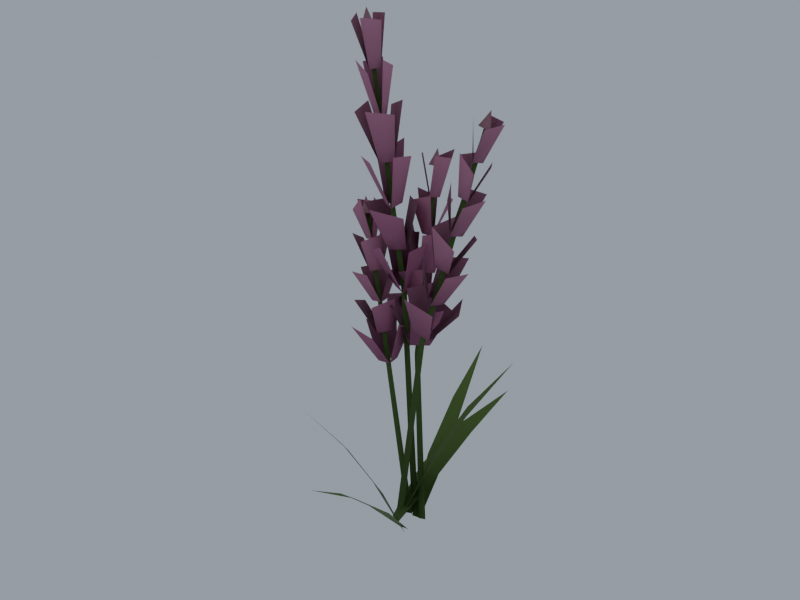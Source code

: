 # Source: flower_pink_A.blend  (saved by Blender 5.2.45; exported with 4.5.12 LTS)
import bpy
from mathutils import Matrix  # noqa: F401  (used for matrix-valued properties, if any)

bpy.ops.wm.read_factory_settings(use_empty=True)
scene = bpy.context.scene
scene.name = 'Scene'

# ---- materials (node trees are filled in below, after node groups)
mat_m_foliage = bpy.data.materials.new('M_foliage')

# ---- material node trees
mat_m_foliage.use_nodes = True; mat_m_foliage.node_tree.nodes.clear()
_N = mat_m_foliage.node_tree.nodes; _L = mat_m_foliage.node_tree.links
n0 = _N.new('ShaderNodeBsdfPrincipled'); n0.name = 'Principled BSDF'; n0.location = (-200, 100)
n0.inputs[2].default_value = 0.9
n0.inputs[10].default_value = 0.005
n1 = _N.new('ShaderNodeOutputMaterial'); n1.name = 'Material Output'; n1.location = (200, 100)
n2 = _N.new('ShaderNodeVertexColor'); n2.name = 'Color Attribute'; n2.location = (0, 0)
n2.layer_name = 'Col'
_L.new(n0.outputs[0], n1.inputs[0])
_L.new(n2.outputs[0], n0.inputs[0])
n1.is_active_output = True

# ---- world
world_pv_world = bpy.data.worlds.new('PV_world'); scene.world = world_pv_world
world_pv_world.use_nodes = True; world_pv_world.node_tree.nodes.clear()
_N = world_pv_world.node_tree.nodes; _L = world_pv_world.node_tree.links
n0 = _N.new('ShaderNodeBackground'); n0.name = 'Background'; n0.location = (-200, 100)
n0.inputs[0].default_value = (0.55, 0.62, 0.72, 1.0)
n0.inputs[1].default_value = 0.6
n1 = _N.new('ShaderNodeOutputWorld'); n1.name = 'World Output'; n1.location = (200, 100)
_L.new(n0.outputs[0], n1.inputs[0])
n1.is_active_output = True

# ---- meshes
me_flower_pink_a = bpy.data.meshes.new('flower_pink_A')
me_flower_pink_a.from_pydata([(-0.005435, 0.02106, 0.0), (-0.006286, 0.01419, 0.0), (7.484e-05, 0.0169, 0.0), (-0.02473, 0.02544, 0.245), (-0.02535, 0.02019, 0.2448), (-0.02052, 0.02226, 0.2453), (-0.04911, 0.006969, 0.4901), (-0.04953, 0.003368, 0.4898), (-0.04621, 0.004787, 0.4902), (-0.01867, 0.03192, 0.2474), (-0.03428, 0.02224, 0.2451), (-0.01801, 0.01347, 0.2461), (-0.02771, 0.04942, 0.2935), (-0.05569, 0.03204, 0.2918), (-0.05133, 0.006698, 0.2821), (-0.02665, -0.008385, 0.2978), (-0.003099, 0.003688, 0.2953), (-0.003971, 0.03618, 0.2947), (-0.03206, 0.02839, 0.2881), (-0.03337, 0.01154, 0.2867), (-0.01816, 0.01873, 0.2888), (-0.05258, 0.03277, 0.3265), (-0.05541, 0.003924, 0.3305), (-0.03626, -0.01164, 0.3327), (-0.007827, 0.002007, 0.3273), (-0.01068, 0.02528, 0.3335), (-0.03157, 0.03985, 0.3321), (-0.04109, 0.01657, 0.3286), (-0.02751, 0.008732, 0.3294), (-0.02761, 0.02439, 0.3305), (-0.05763, 0.002521, 0.3743), (-0.03555, -0.01029, 0.376), (-0.01875, 0.0008988, 0.3816), (-0.01824, 0.02534, 0.3768), (-0.0365, 0.03759, 0.3866), (-0.05847, 0.02503, 0.3685), (-0.03888, 0.006104, 0.3704), (-0.02851, 0.015, 0.3721), (-0.04145, 0.01961, 0.3711), (-0.03845, -0.01276, 0.4219), (-0.01914, 0.003735, 0.4193), (-0.02553, 0.02218, 0.4271), (-0.0457, 0.03027, 0.4171), (-0.0621, 0.01856, 0.4203), (-0.05725, -0.005272, 0.4163), (-0.03593, 0.006029, 0.413), (-0.03886, 0.01678, 0.4134), (-0.04667, 0.008933, 0.4121), (-0.03035, 0.001931, 0.4649), (-0.03399, 0.01954, 0.4561), (-0.04871, 0.0233, 0.4605), (-0.06111, 0.01078, 0.4567), (-0.05698, -0.003342, 0.4619), (-0.03984, -0.007014, 0.4535), (-0.03923, 0.009821, 0.4552), (-0.04939, 0.01124, 0.4543), (-0.04547, 0.001719, 0.454), (-0.03948, 0.01571, 0.5006), (-0.0555, 0.01803, 0.4982), (-0.06376, 0.007127, 0.4986), (-0.0573, -0.007546, 0.495), (-0.04391, -0.01115, 0.5), (-0.03265, 0.003202, 0.4976), (-0.04828, 0.01202, 0.4905), (-0.05431, 0.001594, 0.4891), (-0.04225, 0.001507, 0.4904), (-0.04989, 0.003901, 0.5059), (-0.01545, 0.008027, 0.0), (-0.01629, 0.001151, 0.0), (-0.009968, 0.003855, 0.0), (0.01281, 0.005534, 0.2101), (0.01222, 0.0002962, 0.2104), (0.01699, 0.002358, 0.2095), (0.06148, 0.0251, 0.42), (0.06111, 0.02151, 0.4204), (0.06435, 0.02292, 0.4196), (0.02517, -0.001527, 0.2171), (0.0156, 0.01414, 0.2178), (0.007278, -0.001866, 0.2213), (0.05257, 0.006172, 0.249), (0.03633, 0.03305, 0.2507), (0.01089, 0.03444, 0.2606), (-0.006137, 0.004607, 0.2584), (0.009595, -0.01811, 0.2614), (0.04138, -0.01749, 0.2543), (0.03038, 0.01307, 0.251), (0.01534, 0.009688, 0.2548), (0.02601, -0.00199, 0.2534), (0.04172, 0.03359, 0.2926), (0.01456, 0.02702, 0.2888), (0.01093, 0.007341, 0.3033), (0.0259, -0.01326, 0.289), (0.04677, -0.006665, 0.2891), (0.05391, 0.01666, 0.2871), (0.03064, 0.01867, 0.2868), (0.02526, 0.005187, 0.2893), (0.03949, 0.006924, 0.2859), (0.02833, 0.03353, 0.33), (0.01661, 0.00931, 0.3235), (0.0315, -0.007212, 0.3336), (0.05421, -0.005237, 0.3159), (0.06267, 0.01565, 0.3225), (0.04619, 0.03417, 0.3156), (0.03319, 0.01685, 0.3228), (0.0403, 0.006289, 0.3222), (0.04557, 0.01766, 0.3199), (0.03205, 0.01747, 0.3675), (0.04079, 0.0006151, 0.3578), (0.05718, 0.0006644, 0.3546), (0.06746, 0.01981, 0.3585), (0.0577, 0.0344, 0.3572), (0.03616, 0.03267, 0.3584), (0.04226, 0.01367, 0.3575), (0.05311, 0.01381, 0.355), (0.04736, 0.02334, 0.3554), (0.04833, 0.006547, 0.3998), (0.06394, 0.005734, 0.3849), (0.07144, 0.0198, 0.3883), (0.0621, 0.03459, 0.3874), (0.0484, 0.03471, 0.393), (0.03965, 0.01917, 0.3932), (0.05553, 0.01444, 0.3908), (0.06039, 0.02314, 0.3888), (0.05049, 0.02326, 0.3911), (0.07022, 0.009526, 0.4233), (0.07978, 0.02475, 0.426), (0.07122, 0.03551, 0.4239), (0.05618, 0.03565, 0.427), (0.04785, 0.02443, 0.4262), (0.05797, 0.01051, 0.4332), (0.06231, 0.03015, 0.4193), (0.0564, 0.01983, 0.4217), (0.06822, 0.01956, 0.419), (0.06588, 0.02469, 0.4355), (0.006535, 0.0175, 0.0), (0.005684, 0.01063, 0.0), (0.01204, 0.01336, 0.0), (-0.01021, 0.02777, 0.1796), (-0.01088, 0.02256, 0.1802), (-0.006016, 0.02462, 0.1802), (-0.01557, 0.05835, 0.3596), (-0.01603, 0.0548, 0.3602), (-0.01268, 0.05619, 0.3601), (0.00116, 0.03051, 0.1901), (-0.01783, 0.03393, 0.1889), (-0.01143, 0.01599, 0.1923), (0.009865, 0.05372, 0.2208), (-0.02192, 0.06106, 0.2284), (-0.04119, 0.04085, 0.2276), (-0.02976, 0.008614, 0.2311), (-0.002515, 0.006256, 0.2309), (0.01743, 0.03038, 0.2328), (-0.009744, 0.0427, 0.224), (-0.01941, 0.0287, 0.2262), (-0.002317, 0.02752, 0.2269), (-0.02242, 0.06499, 0.2604), (-0.03942, 0.04036, 0.2643), (-0.02759, 0.01828, 0.2635), (0.0007654, 0.01797, 0.2743), (0.01507, 0.03606, 0.2633), (0.002147, 0.0632, 0.265), (-0.01847, 0.04421, 0.2599), (-0.01267, 0.03073, 0.2624), (-0.003692, 0.04249, 0.2607), (-0.037, 0.05041, 0.3007), (-0.02656, 0.02602, 0.3037), (-0.005311, 0.02555, 0.304), (0.009119, 0.045, 0.3036), (0.0006718, 0.06335, 0.3045), (-0.02207, 0.06412, 0.2923), (-0.01912, 0.0421, 0.2966), (-0.006752, 0.04148, 0.2971), (-0.01233, 0.05235, 0.2951), (-0.0259, 0.03451, 0.3308), (-0.003808, 0.03479, 0.3398), (0.006276, 0.05018, 0.337), (-0.00349, 0.06839, 0.326), (-0.0213, 0.06775, 0.325), (-0.03275, 0.05232, 0.3359), (-0.01358, 0.04536, 0.3326), (-0.008612, 0.05479, 0.3311), (-0.01937, 0.05428, 0.3309), (-0.007447, 0.04507, 0.3737), (0.0004491, 0.0596, 0.3694), (-0.006768, 0.07329, 0.3729), (-0.02461, 0.07069, 0.3626), (-0.03136, 0.05802, 0.3682), (-0.0219, 0.0438, 0.3739), (-0.01476, 0.06334, 0.3588), (-0.02082, 0.05297, 0.3604), (-0.008699, 0.05303, 0.3608), (-0.01526, 0.0592, 0.3758), (-0.009357, 0.01657, 0.0), (-0.0102, 0.009696, 0.0), (-0.003885, 0.01238, 0.0), (-0.03114, 0.01261, 0.1547), (-0.03183, 0.007375, 0.1547), (-0.02704, 0.009412, 0.1556), (-0.0698, 0.02614, 0.3096), (-0.07032, 0.02255, 0.3098), (-0.06703, 0.02395, 0.3105), (-0.04368, 0.007778, 0.1674), (-0.02601, 0.004006, 0.1722), (-0.03132, 0.02168, 0.1692), (-0.06479, -0.007281, 0.2039), (-0.03097, -0.0148, 0.205), (-0.01887, 0.008103, 0.215), (-0.02461, 0.03433, 0.201), (-0.04775, 0.04, 0.1962), (-0.06888, 0.01868, 0.1998), (-0.04239, 0.004885, 0.1992), (-0.03278, 0.01731, 0.2005), (-0.04787, 0.0194, 0.1965), (-0.04138, -0.004318, 0.2301), (-0.02801, 0.01514, 0.2373), (-0.0322, 0.03656, 0.2333), (-0.05853, 0.04001, 0.2226), (-0.07146, 0.02096, 0.219), (-0.06384, -0.003434, 0.2311), (-0.0424, 0.01078, 0.2299), (-0.04632, 0.02488, 0.2276), (-0.05633, 0.01406, 0.2261), (-0.03498, 0.01321, 0.2635), (-0.04151, 0.0366, 0.2598), (-0.06131, 0.04314, 0.2547), (-0.07917, 0.02351, 0.251), (-0.07233, 0.003531, 0.2558), (-0.04856, -0.002113, 0.2609), (-0.04908, 0.02076, 0.2585), (-0.06012, 0.0244, 0.2554), (-0.05788, 0.01269, 0.2571), (-0.05006, 0.03367, 0.2917), (-0.06804, 0.03959, 0.2864), (-0.07844, 0.02802, 0.2804), (-0.07706, 0.01031, 0.2916), (-0.0606, 0.003428, 0.2891), (-0.04678, 0.01774, 0.2966), (-0.06176, 0.02744, 0.2859), (-0.06824, 0.0203, 0.285), (-0.05911, 0.01825, 0.2875), (-0.0742, 0.03855, 0.3158), (-0.08551, 0.0276, 0.3183), (-0.08017, 0.01475, 0.313), (-0.06832, 0.01246, 0.3275), (-0.05984, 0.02193, 0.3284), (-0.0615, 0.03541, 0.3162), (-0.06905, 0.03118, 0.3094), (-0.07493, 0.02059, 0.3089), (-0.06317, 0.02087, 0.3118), (-0.07294, 0.02565, 0.3255), (-0.01523, 0.01105, 0.0), (-0.009805, 0.001513, 0.0), (0.005657, 0.03065, 0.06655), (0.01836, 0.009831, 0.06619), (0.03742, 0.0445, 0.13), (0.04671, 0.03018, 0.1293), (0.07856, 0.05811, 0.1883), (-0.0174, -0.003407, 0.0), (-0.006409, -0.007236, 0.0), (-0.01163, 0.03474, 0.0445), (0.01307, 0.02711, 0.04355), (0.006783, 0.07571, 0.08226), (0.02414, 0.07077, 0.08073), (0.03231, 0.1216, 0.1096), (-0.00258, 0.01003, 0.0), (0.006575, 0.01145, 0.0), (-0.01447, 0.04986, 0.0491), (0.00599, 0.05197, 0.05006), (-0.01839, 0.09559, 0.09385), (-0.004089, 0.09649, 0.09535), (-0.01909, 0.1466, 0.1333), (0.009833, -0.01609, 0.0), (0.001129, -0.01214, 0.0), (0.004193, -0.04262, 0.06066), (-0.01546, -0.03456, 0.06027), (-0.0123, -0.07121, 0.1182), (-0.02622, -0.06601, 0.1175), (-0.03581, -0.1051, 0.1705), (0.008753, -0.009778, 0.0), (-0.001156, -0.01139, 0.0), (0.02235, -0.05514, 0.05398), (0.0003383, -0.05875, 0.05395), (0.02736, -0.1067, 0.1034), (0.01195, -0.1093, 0.1034), (0.02882, -0.1643, 0.1466)], [], [(0, 1, 4, 3), (1, 2, 5, 4), (2, 0, 3, 5), (3, 4, 7, 6), (4, 5, 8, 7), (5, 3, 6, 8), (9, 10, 13, 12), (10, 11, 15, 14), (11, 9, 17, 16), (18, 19, 22, 21), (19, 20, 24, 23), (20, 18, 26, 25), (27, 28, 31, 30), (28, 29, 33, 32), (29, 27, 35, 34), (36, 37, 40, 39), (37, 38, 42, 41), (38, 36, 44, 43), (45, 46, 49, 48), (46, 47, 51, 50), (47, 45, 53, 52), (54, 55, 58, 57), (55, 56, 60, 59), (56, 54, 62, 61), (63, 64, 66), (64, 65, 66), (65, 63, 66), (67, 68, 71, 70), (68, 69, 72, 71), (69, 67, 70, 72), (70, 71, 74, 73), (71, 72, 75, 74), (72, 70, 73, 75), (76, 77, 80, 79), (77, 78, 82, 81), (78, 76, 84, 83), (85, 86, 89, 88), (86, 87, 91, 90), (87, 85, 93, 92), (94, 95, 98, 97), (95, 96, 100, 99), (96, 94, 102, 101), (103, 104, 107, 106), (104, 105, 109, 108), (105, 103, 111, 110), (112, 113, 116, 115), (113, 114, 118, 117), (114, 112, 120, 119), (121, 122, 125, 124), (122, 123, 127, 126), (123, 121, 129, 128), (130, 131, 133), (131, 132, 133), (132, 130, 133), (134, 135, 138, 137), (135, 136, 139, 138), (136, 134, 137, 139), (137, 138, 141, 140), (138, 139, 142, 141), (139, 137, 140, 142), (143, 144, 147, 146), (144, 145, 149, 148), (145, 143, 151, 150), (152, 153, 156, 155), (153, 154, 158, 157), (154, 152, 160, 159), (161, 162, 165, 164), (162, 163, 167, 166), (163, 161, 169, 168), (170, 171, 174, 173), (171, 172, 176, 175), (172, 170, 178, 177), (179, 180, 183, 182), (180, 181, 185, 184), (181, 179, 187, 186), (188, 189, 191), (189, 190, 191), (190, 188, 191), (192, 193, 196, 195), (193, 194, 197, 196), (194, 192, 195, 197), (195, 196, 199, 198), (196, 197, 200, 199), (197, 195, 198, 200), (201, 202, 205, 204), (202, 203, 207, 206), (203, 201, 209, 208), (210, 211, 214, 213), (211, 212, 216, 215), (212, 210, 218, 217), (219, 220, 223, 222), (220, 221, 225, 224), (221, 219, 227, 226), (228, 229, 232, 231), (229, 230, 234, 233), (230, 228, 236, 235), (237, 238, 241, 240), (238, 239, 243, 242), (239, 237, 245, 244), (246, 247, 249), (247, 248, 249), (248, 246, 249), (250, 251, 253, 252), (252, 253, 255, 254), (254, 255, 256), (257, 258, 260, 259), (259, 260, 262, 261), (261, 262, 263), (264, 265, 267, 266), (266, 267, 269, 268), (268, 269, 270), (271, 272, 274, 273), (273, 274, 276, 275), (275, 276, 277), (278, 279, 281, 280), (280, 281, 283, 282), (282, 283, 284)])
me_flower_pink_a.polygons.foreach_set('use_smooth', [True] * 117)
_uv = me_flower_pink_a.uv_layers.new(name='UVMap')
_uv.uv.foreach_set('vector', [0.02345, 0.8629, 0.01151, 0.8626, 0.03176, 0.4382, 0.04087, 0.4381, 0.2733, 0.8244, 0.2631, 0.8273, 0.2631, 0.4264, 0.2709, 0.425, 0.7536, 0.7337, 0.7437, 0.7304, 0.746, 0.3341, 0.7536, 0.3361, 0.04087, 0.4381, 0.03176, 0.4382, 0.01151, 0.01187, 0.01777, 0.01151, 0.2709, 0.425, 0.2631, 0.4264, 0.2663, 0.01231, 0.2717, 0.01151, 0.5092, 0.7561, 0.501, 0.7585, 0.501, 0.405, 0.5067, 0.4034, 0.741, 0.09773, 0.7134, 0.09975, 0.7029, 0.01151, 0.7512, 0.01151, 0.457, 0.6502, 0.4268, 0.6479, 0.4268, 0.5498, 0.4755, 0.5774, 0.3453, 0.6697, 0.3134, 0.6671, 0.3081, 0.5811, 0.3644, 0.5811, 0.1684, 0.7951, 0.1395, 0.7978, 0.1187, 0.7179, 0.1684, 0.7242, 0.7648, 0.2277, 0.74, 0.2296, 0.7185, 0.1579, 0.7648, 0.1391, 0.8797, 0.5088, 0.8539, 0.5084, 0.841, 0.4314, 0.8798, 0.4314, 0.8106, 0.5187, 0.7852, 0.5191, 0.7766, 0.4314, 0.818, 0.4314, 0.8083, 0.1034, 0.7811, 0.1034, 0.7742, 0.02223, 0.816, 0.01151, 0.6799, 0.1111, 0.6566, 0.1161, 0.6377, 0.04309, 0.6799, 0.01151, 0.09468, 0.8365, 0.07839, 0.8388, 0.06389, 0.755, 0.09468, 0.7414, 0.8745, 0.1048, 0.8514, 0.1052, 0.839, 0.0251, 0.8745, 0.01151, 0.8159, 0.2281, 0.7941, 0.2255, 0.7878, 0.1391, 0.8273, 0.1391, 0.8787, 0.8458, 0.8603, 0.848, 0.8497, 0.7752, 0.8787, 0.7564, 0.7592, 0.935, 0.7429, 0.9354, 0.7429, 0.8552, 0.769, 0.8518, 0.9245, 0.6326, 0.9054, 0.6335, 0.8969, 0.5599, 0.9245, 0.5422, 0.9313, 0.2139, 0.9135, 0.213, 0.9106, 0.1376, 0.9388, 0.1376, 0.9709, 0.6225, 0.9562, 0.6222, 0.9476, 0.5472, 0.9709, 0.5422, 0.8787, 0.9516, 0.8636, 0.9508, 0.854, 0.8767, 0.8787, 0.871, 0.7703, 0.3041, 0.751, 0.3095, 0.751, 0.2812, 0.3942, 0.8068, 0.3754, 0.8158, 0.3754, 0.7877, 0.769, 0.9809, 0.7508, 0.9806, 0.769, 0.9584, 0.09564, 0.7173, 0.08375, 0.7184, 0.06389, 0.3646, 0.07298, 0.3643, 0.1292, 0.6948, 0.1187, 0.6948, 0.1351, 0.3504, 0.1433, 0.3488, 0.24, 0.7139, 0.2297, 0.7133, 0.2178, 0.3728, 0.2258, 0.3742, 0.07298, 0.3643, 0.06389, 0.3646, 0.08939, 0.01151, 0.09564, 0.01163, 0.1433, 0.3488, 0.1351, 0.3504, 0.1187, 0.01295, 0.1243, 0.01151, 0.2258, 0.3742, 0.2178, 0.3728, 0.2345, 0.01151, 0.24, 0.01251, 0.7173, 0.8766, 0.6904, 0.8744, 0.6713, 0.8042, 0.7173, 0.8091, 0.4496, 0.7514, 0.4189, 0.7469, 0.4189, 0.6794, 0.4755, 0.6732, 0.6151, 0.7687, 0.5832, 0.7689, 0.5704, 0.6946, 0.6268, 0.6946, 0.8192, 0.7312, 0.7937, 0.7334, 0.7766, 0.6696, 0.8192, 0.6487, 0.8739, 0.6266, 0.858, 0.631, 0.843, 0.5693, 0.8739, 0.5422, 0.8753, 0.7313, 0.849, 0.7334, 0.8422, 0.662, 0.8829, 0.662, 0.6107, 0.8711, 0.5856, 0.874, 0.5704, 0.8149, 0.6107, 0.7919, 0.82, 0.6222, 0.7949, 0.6257, 0.7766, 0.5668, 0.82, 0.5422, 0.9325, 0.08512, 0.9123, 0.08356, 0.8975, 0.02366, 0.9325, 0.01151, 0.4017, 0.9461, 0.3866, 0.9495, 0.3767, 0.8891, 0.4017, 0.8692, 0.9217, 0.9345, 0.9017, 0.9348, 0.9017, 0.8599, 0.9345, 0.8731, 0.8717, 0.3092, 0.8504, 0.3066, 0.8504, 0.2389, 0.8872, 0.237, 0.9366, 0.7315, 0.9174, 0.7334, 0.9059, 0.678, 0.9366, 0.6577, 0.9855, 0.7228, 0.9691, 0.7222, 0.9596, 0.6593, 0.9855, 0.6577, 0.526, 0.9587, 0.5072, 0.9587, 0.501, 0.8962, 0.5302, 0.8911, 0.6866, 0.9706, 0.6713, 0.9708, 0.6713, 0.8997, 0.6976, 0.9098, 0.9794, 0.4982, 0.962, 0.4978, 0.9593, 0.4314, 0.9856, 0.4314, 0.9749, 0.2128, 0.9618, 0.2139, 0.9618, 0.1417, 0.9806, 0.1522, 0.445, 0.9762, 0.4247, 0.9762, 0.4309, 0.9522, 0.2243, 0.9613, 0.2047, 0.9673, 0.2047, 0.9405, 0.8267, 0.9785, 0.8084, 0.9785, 0.8214, 0.9512, 0.1947, 0.6393, 0.1829, 0.6406, 0.1663, 0.3271, 0.1754, 0.327, 0.5425, 0.5785, 0.5323, 0.5814, 0.5395, 0.2902, 0.5474, 0.2881, 0.4038, 0.6189, 0.3939, 0.6157, 0.3874, 0.3202, 0.395, 0.3216, 0.1754, 0.327, 0.1663, 0.3271, 0.1885, 0.01151, 0.1947, 0.01187, 0.5474, 0.2881, 0.5395, 0.2902, 0.5323, 0.01323, 0.5376, 0.01151, 0.395, 0.3216, 0.3874, 0.3202, 0.3986, 0.01151, 0.4038, 0.01243, 0.6955, 0.2101, 0.6629, 0.2167, 0.6377, 0.1391, 0.6955, 0.1443, 0.8261, 0.8288, 0.7982, 0.8264, 0.7766, 0.7564, 0.8267, 0.7564, 0.3523, 0.8605, 0.3269, 0.8643, 0.3081, 0.7877, 0.3523, 0.7898, 0.4484, 0.8461, 0.4205, 0.8462, 0.4189, 0.7744, 0.4679, 0.7744, 0.7104, 0.7812, 0.6808, 0.7812, 0.6713, 0.6987, 0.7207, 0.7134, 0.2333, 0.8181, 0.206, 0.8181, 0.1947, 0.7369, 0.24, 0.7479, 0.8876, 0.2139, 0.8669, 0.2126, 0.8504, 0.1395, 0.8876, 0.1391, 0.8267, 0.9269, 0.806, 0.9282, 0.792, 0.8518, 0.8267, 0.8536, 0.5393, 0.8658, 0.5136, 0.8681, 0.501, 0.8039, 0.5393, 0.7815, 0.8713, 0.4084, 0.85, 0.4062, 0.85, 0.3325, 0.8867, 0.3489, 0.24, 0.9153, 0.2205, 0.9175, 0.2047, 0.8573, 0.24, 0.8411, 0.9231, 0.504, 0.9028, 0.5036, 0.9028, 0.4314, 0.9363, 0.4467, 0.9715, 0.8369, 0.955, 0.835, 0.955, 0.7665, 0.9808, 0.7662, 0.932, 0.8355, 0.9135, 0.8369, 0.9017, 0.7757, 0.932, 0.7564, 0.276, 0.9258, 0.2631, 0.9206, 0.2631, 0.8503, 0.285, 0.8631, 0.728, 0.311, 0.7096, 0.3027, 0.728, 0.2812, 0.8143, 0.3074, 0.7933, 0.3074, 0.8034, 0.2812, 0.9762, 0.9777, 0.9576, 0.9758, 0.9762, 0.9536, 0.3644, 0.5581, 0.3524, 0.5581, 0.3437, 0.2875, 0.3528, 0.2876, 0.3207, 0.5256, 0.3109, 0.5296, 0.2963, 0.2695, 0.304, 0.2678, 0.4362, 0.5267, 0.4268, 0.5223, 0.4413, 0.2755, 0.4486, 0.2774, 0.3528, 0.2876, 0.3437, 0.2875, 0.3581, 0.01151, 0.3644, 0.01187, 0.304, 0.2678, 0.2963, 0.2695, 0.3154, 0.01249, 0.3207, 0.01151, 0.4486, 0.2774, 0.4413, 0.2755, 0.4268, 0.01151, 0.4319, 0.01239, 0.3398, 0.7647, 0.3081, 0.7582, 0.3081, 0.6934, 0.3679, 0.6927, 0.8158, 0.4084, 0.7844, 0.4084, 0.7766, 0.3487, 0.8269, 0.3341, 0.1465, 0.879, 0.1187, 0.8838, 0.1187, 0.8209, 0.1638, 0.8248, 0.9483, 0.2987, 0.9254, 0.2989, 0.9103, 0.237, 0.9483, 0.2443, 0.6664, 0.311, 0.6395, 0.3077, 0.6377, 0.2489, 0.6866, 0.2489, 0.9266, 0.405, 0.9097, 0.4007, 0.9097, 0.3325, 0.9421, 0.3517, 0.04355, 0.9449, 0.01857, 0.945, 0.01151, 0.8859, 0.0529, 0.8859, 0.3341, 0.9483, 0.3155, 0.9475, 0.3081, 0.8873, 0.3422, 0.8873, 0.4562, 0.9292, 0.4306, 0.928, 0.4247, 0.8692, 0.4679, 0.8692, 0.6037, 0.9584, 0.5838, 0.9582, 0.5783, 0.8971, 0.6107, 0.8971, 0.9738, 0.08115, 0.9555, 0.07617, 0.9555, 0.01151, 0.9813, 0.03423, 0.1518, 0.9771, 0.137, 0.9717, 0.137, 0.9068, 0.1638, 0.9238, 0.9796, 0.3927, 0.9651, 0.3945, 0.9651, 0.3325, 0.9885, 0.3368, 0.1053, 0.979, 0.08857, 0.9777, 0.08857, 0.9068, 0.114, 0.9262, 0.9827, 0.9281, 0.9666, 0.9305, 0.9576, 0.8791, 0.9827, 0.8599, 0.1855, 0.6871, 0.1663, 0.6934, 0.1663, 0.6637, 0.284, 0.9741, 0.2631, 0.9741, 0.2748, 0.9488, 0.9345, 0.9807, 0.9161, 0.9807, 0.9333, 0.9578, 0.7066, 0.67, 0.6923, 0.6757, 0.688, 0.5701, 0.7207, 0.558, 0.7207, 0.558, 0.688, 0.5701, 0.6893, 0.4551, 0.7129, 0.4468, 0.7129, 0.4468, 0.6893, 0.4551, 0.688, 0.3341, 0.5931, 0.311, 0.5733, 0.3095, 0.5704, 0.208, 0.6147, 0.2115, 0.6147, 0.2115, 0.5704, 0.208, 0.5835, 0.1081, 0.6147, 0.11, 0.6147, 0.11, 0.5835, 0.1081, 0.6019, 0.01151, 0.6623, 0.6651, 0.6464, 0.6659, 0.6295, 0.5561, 0.6649, 0.5543, 0.6649, 0.5543, 0.6295, 0.5561, 0.6295, 0.4447, 0.6544, 0.4437, 0.6544, 0.4437, 0.6295, 0.4447, 0.6391, 0.3341, 0.5989, 0.6701, 0.5829, 0.6715, 0.5704, 0.5622, 0.6064, 0.5593, 0.6064, 0.5593, 0.5704, 0.5622, 0.5704, 0.4492, 0.5958, 0.4472, 0.5958, 0.4472, 0.5704, 0.4492, 0.5743, 0.3341, 0.5071, 0.3793, 0.4902, 0.3804, 0.4716, 0.2574, 0.5092, 0.2548, 0.5092, 0.2548, 0.4716, 0.2574, 0.4716, 0.1337, 0.4979, 0.1319, 0.4979, 0.1319, 0.4716, 0.1337, 0.4824, 0.01151])
_uv.active_render = True
_uv = me_flower_pink_a.uv_layers.new(name='UVData')
_uv.uv.foreach_set('vector', [0.85, 0.3356, 0.85, 0.3356, 1.0, 0.3356, 1.0, 0.3356, 0.85, 0.3356, 0.85, 0.3356, 1.0, 0.3356, 1.0, 0.3356, 0.85, 0.3356, 0.85, 0.3356, 1.0, 0.3356, 1.0, 0.3356, 1.0, 0.3356, 1.0, 0.3356, 1.0, 0.3356, 1.0, 0.3356, 1.0, 0.3356, 1.0, 0.3356, 1.0, 0.3356, 1.0, 0.3356, 1.0, 0.3356, 1.0, 0.3356, 1.0, 0.3356, 1.0, 0.3356, 0.9, 0.3356, 0.9, 0.3356, 1.0, 0.3356, 1.0, 0.3356, 0.9, 0.3356, 0.9, 0.3356, 1.0, 0.3356, 1.0, 0.3356, 0.9, 0.3356, 0.9, 0.3356, 1.0, 0.3356, 1.0, 0.3356, 0.9, 0.3356, 0.9, 0.3356, 1.0, 0.3356, 1.0, 0.3356, 0.9, 0.3356, 0.9, 0.3356, 1.0, 0.3356, 1.0, 0.3356, 0.9, 0.3356, 0.9, 0.3356, 1.0, 0.3356, 1.0, 0.3356, 0.9, 0.3356, 0.9, 0.3356, 1.0, 0.3356, 1.0, 0.3356, 0.9, 0.3356, 0.9, 0.3356, 1.0, 0.3356, 1.0, 0.3356, 0.9, 0.3356, 0.9, 0.3356, 1.0, 0.3356, 1.0, 0.3356, 0.9, 0.3356, 0.9, 0.3356, 1.0, 0.3356, 1.0, 0.3356, 0.9, 0.3356, 0.9, 0.3356, 1.0, 0.3356, 1.0, 0.3356, 0.9, 0.3356, 0.9, 0.3356, 1.0, 0.3356, 1.0, 0.3356, 0.9, 0.3356, 0.9, 0.3356, 1.0, 0.3356, 1.0, 0.3356, 0.9, 0.3356, 0.9, 0.3356, 1.0, 0.3356, 1.0, 0.3356, 0.9, 0.3356, 0.9, 0.3356, 1.0, 0.3356, 1.0, 0.3356, 0.9, 0.3356, 0.9, 0.3356, 1.0, 0.3356, 1.0, 0.3356, 0.9, 0.3356, 0.9, 0.3356, 1.0, 0.3356, 1.0, 0.3356, 0.9, 0.3356, 0.9, 0.3356, 1.0, 0.3356, 1.0, 0.3356, 1.0, 0.3356, 1.0, 0.3356, 1.0, 0.3356, 1.0, 0.3356, 1.0, 0.3356, 1.0, 0.3356, 1.0, 0.3356, 1.0, 0.3356, 1.0, 0.3356, 0.85, 0.5204, 0.85, 0.5204, 1.0, 0.5204, 1.0, 0.5204, 0.85, 0.5204, 0.85, 0.5204, 1.0, 0.5204, 1.0, 0.5204, 0.85, 0.5204, 0.85, 0.5204, 1.0, 0.5204, 1.0, 0.5204, 1.0, 0.5204, 1.0, 0.5204, 1.0, 0.5204, 1.0, 0.5204, 1.0, 0.5204, 1.0, 0.5204, 1.0, 0.5204, 1.0, 0.5204, 1.0, 0.5204, 1.0, 0.5204, 1.0, 0.5204, 1.0, 0.5204, 0.9, 0.5204, 0.9, 0.5204, 1.0, 0.5204, 1.0, 0.5204, 0.9, 0.5204, 0.9, 0.5204, 1.0, 0.5204, 1.0, 0.5204, 0.9, 0.5204, 0.9, 0.5204, 1.0, 0.5204, 1.0, 0.5204, 0.9, 0.5204, 0.9, 0.5204, 1.0, 0.5204, 1.0, 0.5204, 0.9, 0.5204, 0.9, 0.5204, 1.0, 0.5204, 1.0, 0.5204, 0.9, 0.5204, 0.9, 0.5204, 1.0, 0.5204, 1.0, 0.5204, 0.9, 0.5204, 0.9, 0.5204, 1.0, 0.5204, 1.0, 0.5204, 0.9, 0.5204, 0.9, 0.5204, 1.0, 0.5204, 1.0, 0.5204, 0.9, 0.5204, 0.9, 0.5204, 1.0, 0.5204, 1.0, 0.5204, 0.9, 0.5204, 0.9, 0.5204, 1.0, 0.5204, 1.0, 0.5204, 0.9, 0.5204, 0.9, 0.5204, 1.0, 0.5204, 1.0, 0.5204, 0.9, 0.5204, 0.9, 0.5204, 1.0, 0.5204, 1.0, 0.5204, 0.9, 0.5204, 0.9, 0.5204, 1.0, 0.5204, 1.0, 0.5204, 0.9, 0.5204, 0.9, 0.5204, 1.0, 0.5204, 1.0, 0.5204, 0.9, 0.5204, 0.9, 0.5204, 1.0, 0.5204, 1.0, 0.5204, 0.9, 0.5204, 0.9, 0.5204, 1.0, 0.5204, 1.0, 0.5204, 0.9, 0.5204, 0.9, 0.5204, 1.0, 0.5204, 1.0, 0.5204, 0.9, 0.5204, 0.9, 0.5204, 1.0, 0.5204, 1.0, 0.5204, 1.0, 0.5204, 1.0, 0.5204, 1.0, 0.5204, 1.0, 0.5204, 1.0, 0.5204, 1.0, 0.5204, 1.0, 0.5204, 1.0, 0.5204, 1.0, 0.5204, 0.85, 0.3192, 0.85, 0.3192, 1.0, 0.3192, 1.0, 0.3192, 0.85, 0.3192, 0.85, 0.3192, 1.0, 0.3192, 1.0, 0.3192, 0.85, 0.3192, 0.85, 0.3192, 1.0, 0.3192, 1.0, 0.3192, 1.0, 0.3192, 1.0, 0.3192, 1.0, 0.3192, 1.0, 0.3192, 1.0, 0.3192, 1.0, 0.3192, 1.0, 0.3192, 1.0, 0.3192, 1.0, 0.3192, 1.0, 0.3192, 1.0, 0.3192, 1.0, 0.3192, 0.9, 0.3192, 0.9, 0.3192, 1.0, 0.3192, 1.0, 0.3192, 0.9, 0.3192, 0.9, 0.3192, 1.0, 0.3192, 1.0, 0.3192, 0.9, 0.3192, 0.9, 0.3192, 1.0, 0.3192, 1.0, 0.3192, 0.9, 0.3192, 0.9, 0.3192, 1.0, 0.3192, 1.0, 0.3192, 0.9, 0.3192, 0.9, 0.3192, 1.0, 0.3192, 1.0, 0.3192, 0.9, 0.3192, 0.9, 0.3192, 1.0, 0.3192, 1.0, 0.3192, 0.9, 0.3192, 0.9, 0.3192, 1.0, 0.3192, 1.0, 0.3192, 0.9, 0.3192, 0.9, 0.3192, 1.0, 0.3192, 1.0, 0.3192, 0.9, 0.3192, 0.9, 0.3192, 1.0, 0.3192, 1.0, 0.3192, 0.9, 0.3192, 0.9, 0.3192, 1.0, 0.3192, 1.0, 0.3192, 0.9, 0.3192, 0.9, 0.3192, 1.0, 0.3192, 1.0, 0.3192, 0.9, 0.3192, 0.9, 0.3192, 1.0, 0.3192, 1.0, 0.3192, 0.9, 0.3192, 0.9, 0.3192, 1.0, 0.3192, 1.0, 0.3192, 0.9, 0.3192, 0.9, 0.3192, 1.0, 0.3192, 1.0, 0.3192, 0.9, 0.3192, 0.9, 0.3192, 1.0, 0.3192, 1.0, 0.3192, 1.0, 0.3192, 1.0, 0.3192, 1.0, 0.3192, 1.0, 0.3192, 1.0, 0.3192, 1.0, 0.3192, 1.0, 0.3192, 1.0, 0.3192, 1.0, 0.3192, 0.85, 0.194, 0.85, 0.194, 1.0, 0.194, 1.0, 0.194, 0.85, 0.194, 0.85, 0.194, 1.0, 0.194, 1.0, 0.194, 0.85, 0.194, 0.85, 0.194, 1.0, 0.194, 1.0, 0.194, 1.0, 0.194, 1.0, 0.194, 1.0, 0.194, 1.0, 0.194, 1.0, 0.194, 1.0, 0.194, 1.0, 0.194, 1.0, 0.194, 1.0, 0.194, 1.0, 0.194, 1.0, 0.194, 1.0, 0.194, 0.9, 0.194, 0.9, 0.194, 1.0, 0.194, 1.0, 0.194, 0.9, 0.194, 0.9, 0.194, 1.0, 0.194, 1.0, 0.194, 0.9, 0.194, 0.9, 0.194, 1.0, 0.194, 1.0, 0.194, 0.9, 0.194, 0.9, 0.194, 1.0, 0.194, 1.0, 0.194, 0.9, 0.194, 0.9, 0.194, 1.0, 0.194, 1.0, 0.194, 0.9, 0.194, 0.9, 0.194, 1.0, 0.194, 1.0, 0.194, 0.9, 0.194, 0.9, 0.194, 1.0, 0.194, 1.0, 0.194, 0.9, 0.194, 0.9, 0.194, 1.0, 0.194, 1.0, 0.194, 0.9, 0.194, 0.9, 0.194, 1.0, 0.194, 1.0, 0.194, 0.9, 0.194, 0.9, 0.194, 1.0, 0.194, 1.0, 0.194, 0.9, 0.194, 0.9, 0.194, 1.0, 0.194, 1.0, 0.194, 0.9, 0.194, 0.9, 0.194, 1.0, 0.194, 1.0, 0.194, 0.9, 0.194, 0.9, 0.194, 1.0, 0.194, 1.0, 0.194, 0.9, 0.194, 0.9, 0.194, 1.0, 0.194, 1.0, 0.194, 0.9, 0.194, 0.9, 0.194, 1.0, 0.194, 1.0, 0.194, 1.0, 0.194, 1.0, 0.194, 1.0, 0.194, 1.0, 0.194, 1.0, 0.194, 1.0, 0.194, 1.0, 0.194, 1.0, 0.194, 1.0, 0.194, 0.8, 0.7362, 0.8, 0.7362, 0.8667, 0.7362, 0.8667, 0.7362, 0.8667, 0.7362, 0.8667, 0.7362, 0.9333, 0.7362, 0.9333, 0.7362, 0.9333, 0.7362, 0.9333, 0.7362, 1.0, 0.7362, 0.8, 0.04542, 0.8, 0.04542, 0.8667, 0.04542, 0.8667, 0.04542, 0.8667, 0.04542, 0.8667, 0.04542, 0.9333, 0.04542, 0.9333, 0.04542, 0.9333, 0.04542, 0.9333, 0.04542, 1.0, 0.04542, 0.8, 0.2881, 0.8, 0.2881, 0.8667, 0.2881, 0.8667, 0.2881, 0.8667, 0.2881, 0.8667, 0.2881, 0.9333, 0.2881, 0.9333, 0.2881, 0.9333, 0.2881, 0.9333, 0.2881, 1.0, 0.2881, 0.8, 0.129, 0.8, 0.129, 0.8667, 0.129, 0.8667, 0.129, 0.8667, 0.129, 0.8667, 0.129, 0.9333, 0.129, 0.9333, 0.129, 0.9333, 0.129, 0.9333, 0.129, 1.0, 0.129, 0.8, 0.01674, 0.8, 0.01674, 0.8667, 0.01674, 0.8667, 0.01674, 0.8667, 0.01674, 0.8667, 0.01674, 0.9333, 0.01674, 0.9333, 0.01674, 0.9333, 0.01674, 0.9333, 0.01674, 1.0, 0.01674])
_ca = me_flower_pink_a.color_attributes.new('Col', 'FLOAT_COLOR', 'CORNER')
_ca.data.foreach_set('color', [0.07991, 0.1473, 0.02792, 0.0, 0.07991, 0.1473, 0.02792, 0.0, 0.09611, 0.1951, 0.03698, 0.4353, 0.09611, 0.1951, 0.03698, 0.4353, 0.07991, 0.1473, 0.02792, 0.0, 0.07991, 0.1473, 0.02792, 0.0, 0.09611, 0.1951, 0.03698, 0.4353, 0.09611, 0.1951, 0.03698, 0.4353, 0.07991, 0.1473, 0.02792, 0.0, 0.07991, 0.1473, 0.02792, 0.0, 0.09611, 0.1951, 0.03698, 0.4353, 0.09611, 0.1951, 0.03698, 0.4353, 0.09611, 0.1951, 0.03698, 0.4353, 0.09611, 0.1951, 0.03698, 0.4353, 0.09741, 0.1989, 0.0377, 1.0, 0.09741, 0.1989, 0.0377, 1.0, 0.09611, 0.1951, 0.03698, 0.4353, 0.09611, 0.1951, 0.03698, 0.4353, 0.09741, 0.1989, 0.0377, 1.0, 0.09741, 0.1989, 0.0377, 1.0, 0.09611, 0.1951, 0.03698, 0.4353, 0.09611, 0.1951, 0.03698, 0.4353, 0.09741, 0.1989, 0.0377, 1.0, 0.09741, 0.1989, 0.0377, 1.0, 0.4438, 0.1346, 0.2532, 0.4379, 0.4438, 0.1346, 0.2532, 0.4379, 0.5745, 0.1871, 0.3307, 0.4379, 0.5745, 0.1871, 0.3307, 0.4379, 0.4438, 0.1346, 0.2532, 0.4379, 0.4438, 0.1346, 0.2532, 0.4379, 0.5745, 0.1871, 0.3307, 0.4379, 0.5745, 0.1871, 0.3307, 0.4379, 0.4438, 0.1346, 0.2532, 0.4379, 0.4438, 0.1346, 0.2532, 0.4379, 0.5745, 0.1871, 0.3307, 0.4379, 0.5745, 0.1871, 0.3307, 0.4379, 0.4581, 0.1445, 0.2626, 0.5282, 0.4581, 0.1445, 0.2626, 0.5282, 0.6064, 0.2091, 0.3517, 0.5282, 0.6064, 0.2091, 0.3517, 0.5282, 0.4581, 0.1445, 0.2626, 0.5282, 0.4581, 0.1445, 0.2626, 0.5282, 0.6064, 0.2091, 0.3517, 0.5282, 0.6064, 0.2091, 0.3517, 0.5282, 0.4581, 0.1445, 0.2626, 0.5282, 0.4581, 0.1445, 0.2626, 0.5282, 0.6064, 0.2091, 0.3517, 0.5282, 0.6064, 0.2091, 0.3517, 0.5282, 0.4815, 0.1606, 0.278, 0.6212, 0.4815, 0.1606, 0.278, 0.6212, 0.639, 0.2315, 0.3732, 0.6212, 0.639, 0.2315, 0.3732, 0.6212, 0.4815, 0.1606, 0.278, 0.6212, 0.4815, 0.1606, 0.278, 0.6212, 0.639, 0.2315, 0.3732, 0.6212, 0.639, 0.2315, 0.3732, 0.6212, 0.4815, 0.1606, 0.278, 0.6212, 0.4815, 0.1606, 0.278, 0.6212, 0.639, 0.2315, 0.3732, 0.6212, 0.639, 0.2315, 0.3732, 0.6212, 0.5085, 0.1792, 0.2958, 0.7166, 0.5085, 0.1792, 0.2958, 0.7166, 0.6655, 0.2497, 0.3906, 0.7166, 0.6655, 0.2497, 0.3906, 0.7166, 0.5085, 0.1792, 0.2958, 0.7166, 0.5085, 0.1792, 0.2958, 0.7166, 0.6655, 0.2497, 0.3906, 0.7166, 0.6655, 0.2497, 0.3906, 0.7166, 0.5085, 0.1792, 0.2958, 0.7166, 0.5085, 0.1792, 0.2958, 0.7166, 0.6655, 0.2497, 0.3906, 0.7166, 0.6655, 0.2497, 0.3906, 0.7166, 0.5338, 0.1966, 0.3125, 0.8141, 0.5338, 0.1966, 0.3125, 0.8141, 0.6793, 0.2593, 0.3997, 0.8141, 0.6793, 0.2593, 0.3997, 0.8141, 0.5338, 0.1966, 0.3125, 0.8141, 0.5338, 0.1966, 0.3125, 0.8141, 0.6793, 0.2593, 0.3997, 0.8141, 0.6793, 0.2593, 0.3997, 0.8141, 0.5338, 0.1966, 0.3125, 0.8141, 0.5338, 0.1966, 0.3125, 0.8141, 0.6793, 0.2593, 0.3997, 0.8141, 0.6793, 0.2593, 0.3997, 0.8141, 0.5519, 0.2091, 0.3244, 0.9136, 0.5519, 0.2091, 0.3244, 0.9136, 0.68, 0.2597, 0.4002, 0.9136, 0.68, 0.2597, 0.4002, 0.9136, 0.5519, 0.2091, 0.3244, 0.9136, 0.5519, 0.2091, 0.3244, 0.9136, 0.68, 0.2597, 0.4002, 0.9136, 0.68, 0.2597, 0.4002, 0.9136, 0.5519, 0.2091, 0.3244, 0.9136, 0.5519, 0.2091, 0.3244, 0.9136, 0.68, 0.2597, 0.4002, 0.9136, 0.68, 0.2597, 0.4002, 0.9136, 0.5053, 0.2415, 0.2914, 1.0, 0.5053, 0.2415, 0.2914, 1.0, 0.5053, 0.2415, 0.2914, 1.0, 0.5053, 0.2415, 0.2914, 1.0, 0.5053, 0.2415, 0.2914, 1.0, 0.5053, 0.2415, 0.2914, 1.0, 0.5053, 0.2415, 0.2914, 1.0, 0.5053, 0.2415, 0.2914, 1.0, 0.5053, 0.2415, 0.2914, 1.0, 0.07665, 0.1413, 0.02678, 0.0, 0.07665, 0.1413, 0.02678, 0.0, 0.09219, 0.1871, 0.03547, 0.4353, 0.09219, 0.1871, 0.03547, 0.4353, 0.07665, 0.1413, 0.02678, 0.0, 0.07665, 0.1413, 0.02678, 0.0, 0.09219, 0.1871, 0.03547, 0.4353, 0.09219, 0.1871, 0.03547, 0.4353, 0.07665, 0.1413, 0.02678, 0.0, 0.07665, 0.1413, 0.02678, 0.0, 0.09219, 0.1871, 0.03547, 0.4353, 0.09219, 0.1871, 0.03547, 0.4353, 0.09219, 0.1871, 0.03547, 0.4353, 0.09219, 0.1871, 0.03547, 0.4353, 0.09343, 0.1908, 0.03616, 1.0, 0.09343, 0.1908, 0.03616, 1.0, 0.09219, 0.1871, 0.03547, 0.4353, 0.09219, 0.1871, 0.03547, 0.4353, 0.09343, 0.1908, 0.03616, 1.0, 0.09343, 0.1908, 0.03616, 1.0, 0.09219, 0.1871, 0.03547, 0.4353, 0.09219, 0.1871, 0.03547, 0.4353, 0.09343, 0.1908, 0.03616, 1.0, 0.09343, 0.1908, 0.03616, 1.0, 0.4475, 0.1442, 0.2573, 0.4571, 0.4475, 0.1442, 0.2573, 0.4571, 0.5944, 0.2093, 0.3457, 0.4571, 0.5944, 0.2093, 0.3457, 0.4571, 0.4475, 0.1442, 0.2573, 0.4571, 0.4475, 0.1442, 0.2573, 0.4571, 0.5944, 0.2093, 0.3457, 0.4571, 0.5944, 0.2093, 0.3457, 0.4571, 0.4475, 0.1442, 0.2573, 0.4571, 0.4475, 0.1442, 0.2573, 0.4571, 0.5944, 0.2093, 0.3457, 0.4571, 0.5944, 0.2093, 0.3457, 0.4571, 0.4719, 0.161, 0.2733, 0.5444, 0.4719, 0.161, 0.2733, 0.5444, 0.624, 0.2297, 0.3652, 0.5444, 0.624, 0.2297, 0.3652, 0.5444, 0.4719, 0.161, 0.2733, 0.5444, 0.4719, 0.161, 0.2733, 0.5444, 0.624, 0.2297, 0.3652, 0.5444, 0.624, 0.2297, 0.3652, 0.5444, 0.4719, 0.161, 0.2733, 0.5444, 0.4719, 0.161, 0.2733, 0.5444, 0.624, 0.2297, 0.3652, 0.5444, 0.624, 0.2297, 0.3652, 0.5444, 0.4978, 0.1788, 0.2903, 0.6342, 0.4978, 0.1788, 0.2903, 0.6342, 0.6453, 0.2444, 0.3793, 0.6342, 0.6453, 0.2444, 0.3793, 0.6342, 0.4978, 0.1788, 0.2903, 0.6342, 0.4978, 0.1788, 0.2903, 0.6342, 0.6453, 0.2444, 0.3793, 0.6342, 0.6453, 0.2444, 0.3793, 0.6342, 0.4978, 0.1788, 0.2903, 0.6342, 0.4978, 0.1788, 0.2903, 0.6342, 0.6453, 0.2444, 0.3793, 0.6342, 0.6453, 0.2444, 0.3793, 0.6342, 0.5199, 0.194, 0.3049, 0.726, 0.5199, 0.194, 0.3049, 0.726, 0.6523, 0.2492, 0.3839, 0.726, 0.6523, 0.2492, 0.3839, 0.726, 0.5199, 0.194, 0.3049, 0.726, 0.5199, 0.194, 0.3049, 0.726, 0.6523, 0.2492, 0.3839, 0.726, 0.6523, 0.2492, 0.3839, 0.726, 0.5199, 0.194, 0.3049, 0.726, 0.5199, 0.194, 0.3049, 0.726, 0.6523, 0.2492, 0.3839, 0.726, 0.6523, 0.2492, 0.3839, 0.726, 0.5332, 0.2031, 0.3137, 0.8199, 0.5332, 0.2031, 0.3137, 0.8199, 0.6523, 0.2492, 0.3839, 0.8199, 0.6523, 0.2492, 0.3839, 0.8199, 0.5332, 0.2031, 0.3137, 0.8199, 0.5332, 0.2031, 0.3137, 0.8199, 0.6523, 0.2492, 0.3839, 0.8199, 0.6523, 0.2492, 0.3839, 0.8199, 0.5332, 0.2031, 0.3137, 0.8199, 0.5332, 0.2031, 0.3137, 0.8199, 0.6523, 0.2492, 0.3839, 0.8199, 0.6523, 0.2492, 0.3839, 0.8199, 0.5349, 0.2043, 0.3148, 0.9156, 0.5349, 0.2043, 0.3148, 0.9156, 0.6523, 0.2492, 0.3839, 0.9156, 0.6523, 0.2492, 0.3839, 0.9156, 0.5349, 0.2043, 0.3148, 0.9156, 0.5349, 0.2043, 0.3148, 0.9156, 0.6523, 0.2492, 0.3839, 0.9156, 0.6523, 0.2492, 0.3839, 0.9156, 0.5349, 0.2043, 0.3148, 0.9156, 0.5349, 0.2043, 0.3148, 0.9156, 0.6523, 0.2492, 0.3839, 0.9156, 0.6523, 0.2492, 0.3839, 0.9156, 0.4846, 0.2316, 0.2796, 1.0, 0.4846, 0.2316, 0.2796, 1.0, 0.4846, 0.2316, 0.2796, 1.0, 0.4846, 0.2316, 0.2796, 1.0, 0.4846, 0.2316, 0.2796, 1.0, 0.4846, 0.2316, 0.2796, 1.0, 0.4846, 0.2316, 0.2796, 1.0, 0.4846, 0.2316, 0.2796, 1.0, 0.4846, 0.2316, 0.2796, 1.0, 0.07844, 0.1446, 0.02741, 0.0, 0.07844, 0.1446, 0.02741, 0.0, 0.09435, 0.1915, 0.0363, 0.4353, 0.09435, 0.1915, 0.0363, 0.4353, 0.07844, 0.1446, 0.02741, 0.0, 0.07844, 0.1446, 0.02741, 0.0, 0.09435, 0.1915, 0.0363, 0.4353, 0.09435, 0.1915, 0.0363, 0.4353, 0.07844, 0.1446, 0.02741, 0.0, 0.07844, 0.1446, 0.02741, 0.0, 0.09435, 0.1915, 0.0363, 0.4353, 0.09435, 0.1915, 0.0363, 0.4353, 0.09435, 0.1915, 0.0363, 0.4353, 0.09435, 0.1915, 0.0363, 0.4353, 0.09562, 0.1953, 0.03701, 1.0, 0.09562, 0.1953, 0.03701, 1.0, 0.09435, 0.1915, 0.0363, 0.4353, 0.09435, 0.1915, 0.0363, 0.4353, 0.09562, 0.1953, 0.03701, 1.0, 0.09562, 0.1953, 0.03701, 1.0, 0.09435, 0.1915, 0.0363, 0.4353, 0.09435, 0.1915, 0.0363, 0.4353, 0.09562, 0.1953, 0.03701, 1.0, 0.09562, 0.1953, 0.03701, 1.0, 0.4337, 0.1308, 0.2473, 0.4657, 0.4337, 0.1308, 0.2473, 0.4657, 0.5505, 0.1744, 0.3158, 0.4657, 0.5505, 0.1744, 0.3158, 0.4657, 0.4337, 0.1308, 0.2473, 0.4657, 0.4337, 0.1308, 0.2473, 0.4657, 0.5505, 0.1744, 0.3158, 0.4657, 0.5505, 0.1744, 0.3158, 0.4657, 0.4337, 0.1308, 0.2473, 0.4657, 0.4337, 0.1308, 0.2473, 0.4657, 0.5505, 0.1744, 0.3158, 0.4657, 0.5505, 0.1744, 0.3158, 0.4657, 0.4417, 0.1363, 0.2526, 0.5711, 0.4417, 0.1363, 0.2526, 0.5711, 0.5802, 0.1949, 0.3354, 0.5711, 0.5802, 0.1949, 0.3354, 0.5711, 0.4417, 0.1363, 0.2526, 0.5711, 0.4417, 0.1363, 0.2526, 0.5711, 0.5802, 0.1949, 0.3354, 0.5711, 0.5802, 0.1949, 0.3354, 0.5711, 0.4417, 0.1363, 0.2526, 0.5711, 0.4417, 0.1363, 0.2526, 0.5711, 0.5802, 0.1949, 0.3354, 0.5711, 0.5802, 0.1949, 0.3354, 0.5711, 0.4659, 0.153, 0.2685, 0.6798, 0.4659, 0.153, 0.2685, 0.6798, 0.619, 0.2215, 0.3609, 0.6798, 0.619, 0.2215, 0.3609, 0.6798, 0.4659, 0.153, 0.2685, 0.6798, 0.4659, 0.153, 0.2685, 0.6798, 0.619, 0.2215, 0.3609, 0.6798, 0.619, 0.2215, 0.3609, 0.6798, 0.4659, 0.153, 0.2685, 0.6798, 0.4659, 0.153, 0.2685, 0.6798, 0.619, 0.2215, 0.3609, 0.6798, 0.619, 0.2215, 0.3609, 0.6798, 0.4973, 0.1746, 0.2891, 0.7916, 0.4973, 0.1746, 0.2891, 0.7916, 0.6517, 0.2441, 0.3824, 0.7916, 0.6517, 0.2441, 0.3824, 0.7916, 0.4973, 0.1746, 0.2891, 0.7916, 0.4973, 0.1746, 0.2891, 0.7916, 0.6517, 0.2441, 0.3824, 0.7916, 0.6517, 0.2441, 0.3824, 0.7916, 0.4973, 0.1746, 0.2891, 0.7916, 0.4973, 0.1746, 0.2891, 0.7916, 0.6517, 0.2441, 0.3824, 0.7916, 0.6517, 0.2441, 0.3824, 0.7916, 0.5267, 0.1949, 0.3085, 0.906, 0.5267, 0.1949, 0.3085, 0.906, 0.6674, 0.2549, 0.3927, 0.906, 0.6674, 0.2549, 0.3927, 0.906, 0.5267, 0.1949, 0.3085, 0.906, 0.5267, 0.1949, 0.3085, 0.906, 0.6674, 0.2549, 0.3927, 0.906, 0.6674, 0.2549, 0.3927, 0.906, 0.5267, 0.1949, 0.3085, 0.906, 0.5267, 0.1949, 0.3085, 0.906, 0.6674, 0.2549, 0.3927, 0.906, 0.6674, 0.2549, 0.3927, 0.906, 0.496, 0.2371, 0.2861, 1.0, 0.496, 0.2371, 0.2861, 1.0, 0.496, 0.2371, 0.2861, 1.0, 0.496, 0.2371, 0.2861, 1.0, 0.496, 0.2371, 0.2861, 1.0, 0.496, 0.2371, 0.2861, 1.0, 0.496, 0.2371, 0.2861, 1.0, 0.496, 0.2371, 0.2861, 1.0, 0.496, 0.2371, 0.2861, 1.0, 0.07975, 0.147, 0.02787, 0.0, 0.07975, 0.147, 0.02787, 0.0, 0.09591, 0.1947, 0.0369, 0.4353, 0.09591, 0.1947, 0.0369, 0.4353, 0.07975, 0.147, 0.02787, 0.0, 0.07975, 0.147, 0.02787, 0.0, 0.09591, 0.1947, 0.0369, 0.4353, 0.09591, 0.1947, 0.0369, 0.4353, 0.07975, 0.147, 0.02787, 0.0, 0.07975, 0.147, 0.02787, 0.0, 0.09591, 0.1947, 0.0369, 0.4353, 0.09591, 0.1947, 0.0369, 0.4353, 0.09591, 0.1947, 0.0369, 0.4353, 0.09591, 0.1947, 0.0369, 0.4353, 0.09721, 0.1985, 0.03762, 1.0, 0.09721, 0.1985, 0.03762, 1.0, 0.09591, 0.1947, 0.0369, 0.4353, 0.09591, 0.1947, 0.0369, 0.4353, 0.09721, 0.1985, 0.03762, 1.0, 0.09721, 0.1985, 0.03762, 1.0, 0.09591, 0.1947, 0.0369, 0.4353, 0.09591, 0.1947, 0.0369, 0.4353, 0.09721, 0.1985, 0.03762, 1.0, 0.09721, 0.1985, 0.03762, 1.0, 0.4522, 0.1408, 0.2588, 0.4848, 0.4522, 0.1408, 0.2588, 0.4848, 0.5963, 0.2026, 0.3452, 0.4848, 0.5963, 0.2026, 0.3452, 0.4848, 0.4522, 0.1408, 0.2588, 0.4848, 0.4522, 0.1408, 0.2588, 0.4848, 0.5963, 0.2026, 0.3452, 0.4848, 0.5963, 0.2026, 0.3452, 0.4848, 0.4522, 0.1408, 0.2588, 0.4848, 0.4522, 0.1408, 0.2588, 0.4848, 0.5963, 0.2026, 0.3452, 0.4848, 0.5963, 0.2026, 0.3452, 0.4848, 0.4786, 0.1589, 0.2762, 0.5864, 0.4786, 0.1589, 0.2762, 0.5864, 0.6354, 0.2295, 0.3709, 0.5864, 0.6354, 0.2295, 0.3709, 0.5864, 0.4786, 0.1589, 0.2762, 0.5864, 0.4786, 0.1589, 0.2762, 0.5864, 0.6354, 0.2295, 0.3709, 0.5864, 0.6354, 0.2295, 0.3709, 0.5864, 0.4786, 0.1589, 0.2762, 0.5864, 0.4786, 0.1589, 0.2762, 0.5864, 0.6354, 0.2295, 0.3709, 0.5864, 0.6354, 0.2295, 0.3709, 0.5864, 0.5107, 0.1811, 0.2974, 0.6911, 0.5107, 0.1811, 0.2974, 0.6911, 0.6666, 0.2509, 0.3914, 0.6911, 0.6666, 0.2509, 0.3914, 0.6911, 0.5107, 0.1811, 0.2974, 0.6911, 0.5107, 0.1811, 0.2974, 0.6911, 0.6666, 0.2509, 0.3914, 0.6911, 0.6666, 0.2509, 0.3914, 0.6911, 0.5107, 0.1811, 0.2974, 0.6911, 0.5107, 0.1811, 0.2974, 0.6911, 0.6666, 0.2509, 0.3914, 0.6911, 0.6666, 0.2509, 0.3914, 0.6911, 0.5395, 0.2008, 0.3163, 0.7985, 0.5395, 0.2008, 0.3163, 0.7985, 0.6787, 0.2592, 0.3994, 0.7985, 0.6787, 0.2592, 0.3994, 0.7985, 0.5395, 0.2008, 0.3163, 0.7985, 0.5395, 0.2008, 0.3163, 0.7985, 0.6787, 0.2592, 0.3994, 0.7985, 0.6787, 0.2592, 0.3994, 0.7985, 0.5395, 0.2008, 0.3163, 0.7985, 0.5395, 0.2008, 0.3163, 0.7985, 0.6787, 0.2592, 0.3994, 0.7985, 0.6787, 0.2592, 0.3994, 0.7985, 0.5555, 0.2119, 0.3268, 0.9083, 0.5555, 0.2119, 0.3268, 0.9083, 0.6787, 0.2592, 0.3994, 0.9083, 0.6787, 0.2592, 0.3994, 0.9083, 0.5555, 0.2119, 0.3268, 0.9083, 0.5555, 0.2119, 0.3268, 0.9083, 0.6787, 0.2592, 0.3994, 0.9083, 0.6787, 0.2592, 0.3994, 0.9083, 0.5555, 0.2119, 0.3268, 0.9083, 0.5555, 0.2119, 0.3268, 0.9083, 0.6787, 0.2592, 0.3994, 0.9083, 0.6787, 0.2592, 0.3994, 0.9083, 0.5042, 0.241, 0.2909, 1.0, 0.5042, 0.241, 0.2909, 1.0, 0.5042, 0.241, 0.2909, 1.0, 0.5042, 0.241, 0.2909, 1.0, 0.5042, 0.241, 0.2909, 1.0, 0.5042, 0.241, 0.2909, 1.0, 0.5042, 0.241, 0.2909, 1.0, 0.5042, 0.241, 0.2909, 1.0, 0.5042, 0.241, 0.2909, 1.0, 0.0775, 0.1429, 0.02708, 0.0, 0.0775, 0.1429, 0.02708, 0.0, 0.09499, 0.1732, 0.03326, 0.1058, 0.09499, 0.1732, 0.03326, 0.1058, 0.09499, 0.1732, 0.03326, 0.1058, 0.09499, 0.1732, 0.03326, 0.1058, 0.1101, 0.1995, 0.03861, 0.2994, 0.1101, 0.1995, 0.03861, 0.2994, 0.1101, 0.1995, 0.03861, 0.2994, 0.1101, 0.1995, 0.03861, 0.2994, 0.1245, 0.2244, 0.04369, 0.55, 0.07508, 0.1384, 0.02624, 0.0, 0.07508, 0.1384, 0.02624, 0.0, 0.09203, 0.1678, 0.03222, 0.1058, 0.09203, 0.1678, 0.03222, 0.1058, 0.09203, 0.1678, 0.03222, 0.1058, 0.09203, 0.1678, 0.03222, 0.1058, 0.1067, 0.1933, 0.03741, 0.2994, 0.1067, 0.1933, 0.03741, 0.2994, 0.1067, 0.1933, 0.03741, 0.2994, 0.1067, 0.1933, 0.03741, 0.2994, 0.1206, 0.2174, 0.04233, 0.55, 0.08137, 0.15, 0.02843, 0.0, 0.08137, 0.15, 0.02843, 0.0, 0.09973, 0.1819, 0.03492, 0.1058, 0.09973, 0.1819, 0.03492, 0.1058, 0.09973, 0.1819, 0.03492, 0.1058, 0.09973, 0.1819, 0.03492, 0.1058, 0.1156, 0.2094, 0.04054, 0.2994, 0.1156, 0.2094, 0.04054, 0.2994, 0.1156, 0.2094, 0.04054, 0.2994, 0.1156, 0.2094, 0.04054, 0.2994, 0.1307, 0.2356, 0.04587, 0.55, 0.0791, 0.1458, 0.02764, 0.0, 0.0791, 0.1458, 0.02764, 0.0, 0.09695, 0.1768, 0.03395, 0.1058, 0.09695, 0.1768, 0.03395, 0.1058, 0.09695, 0.1768, 0.03395, 0.1058, 0.09695, 0.1768, 0.03395, 0.1058, 0.1124, 0.2036, 0.03941, 0.2994, 0.1124, 0.2036, 0.03941, 0.2994, 0.1124, 0.2036, 0.03941, 0.2994, 0.1124, 0.2036, 0.03941, 0.2994, 0.1271, 0.229, 0.04459, 0.55, 0.07491, 0.1381, 0.02618, 0.0, 0.07491, 0.1381, 0.02618, 0.0, 0.09182, 0.1674, 0.03215, 0.1058, 0.09182, 0.1674, 0.03215, 0.1058, 0.09182, 0.1674, 0.03215, 0.1058, 0.09182, 0.1674, 0.03215, 0.1058, 0.1065, 0.1928, 0.03732, 0.2994, 0.1065, 0.1928, 0.03732, 0.2994, 0.1065, 0.1928, 0.03732, 0.2994, 0.1065, 0.1928, 0.03732, 0.2994, 0.1204, 0.2169, 0.04223, 0.55])
me_flower_pink_a.materials.append(mat_m_foliage)
me_flower_pink_a.update()
me_flower_pink_a.normals_split_custom_set([tuple(v) for v in zip(*[iter([-0.22, 0.5221, 0.824, -0.3375, -0.4489, 0.8274, -0.3429, -0.4581, 0.8201, -0.2184, 0.5123, 0.8306, -0.3375, -0.4489, 0.8274, 0.528, -0.06468, 0.8468, 0.5267, -0.06469, 0.8476, -0.3429, -0.4581, 0.8201, 0.528, -0.06468, 0.8468, -0.22, 0.5221, 0.824, -0.2184, 0.5123, 0.8306, 0.5267, -0.06469, 0.8476, -0.2184, 0.5123, 0.8306, -0.3429, -0.4581, 0.8201, -0.3479, -0.4671, 0.8129, -0.2167, 0.5022, 0.8371, -0.3429, -0.4581, 0.8201, 0.5267, -0.06469, 0.8476, 0.5255, -0.06478, 0.8483, -0.3479, -0.4671, 0.8129, 0.5267, -0.06469, 0.8476, -0.2184, 0.5123, 0.8306, -0.2167, 0.5022, 0.8371, 0.5255, -0.06478, 0.8483, 0.3429, 0.6453, 0.6826, -0.8114, -0.02326, 0.5841, -0.7199, 0.341, 0.6046, 0.01229, 0.7455, 0.6664, -0.8113, -0.02328, 0.5841, 0.4102, -0.6597, 0.6297, 0.06993, -0.7942, 0.6036, -0.7175, -0.3944, 0.5742, 0.4102, -0.6597, 0.6297, 0.3429, 0.6454, 0.6826, 0.5956, 0.4145, 0.6881, 0.6452, -0.3925, 0.6555, -0.3287, 0.6915, 0.6432, -0.4625, -0.6727, 0.5775, -0.7209, -0.3881, 0.5742, -0.6225, 0.4822, 0.6164, -0.4625, -0.6727, 0.5775, 0.7346, -0.06253, 0.6756, 0.6421, -0.3982, 0.6551, -0.1041, -0.7983, 0.5932, 0.7345, -0.06247, 0.6757, -0.3287, 0.6916, 0.6431, 0.01869, 0.745, 0.6668, 0.6728, 0.2753, 0.6867, -0.811, 0.0005327, 0.585, 0.3917, -0.6725, 0.628, 0.04688, -0.797, 0.6021, -0.7287, -0.3731, 0.5743, 0.3916, -0.6725, 0.628, 0.3614, 0.6345, 0.6833, 0.6075, 0.3968, 0.6881, 0.6345, -0.4117, 0.6541, 0.3614, 0.6345, 0.6832, -0.811, 0.0004706, 0.585, -0.7086, 0.3612, 0.6061, 0.03399, 0.7437, 0.6677, -0.2665, -0.766, 0.5851, 0.7181, 0.1324, 0.6832, 0.7135, -0.2127, 0.6676, 0.1079, -0.788, 0.6061, 0.7181, 0.1324, 0.6832, -0.5061, 0.5911, 0.628, -0.1799, 0.7347, 0.6541, 0.5747, 0.443, 0.6881, -0.5061, 0.5911, 0.6281, -0.2665, -0.766, 0.585, -0.5921, -0.5652, 0.5744, -0.7372, 0.3066, 0.6021, 0.5418, -0.5415, 0.6428, 0.1871, 0.7129, 0.6758, 0.4847, 0.5416, 0.6868, 0.7085, -0.2319, 0.6666, 0.187, 0.7129, 0.6759, -0.7887, -0.2104, 0.5776, -0.7869, 0.1692, 0.5934, -0.1601, 0.7381, 0.6554, -0.7887, -0.2105, 0.5776, 0.5418, -0.5416, 0.6427, 0.246, -0.7483, 0.6161, -0.6071, -0.5493, 0.5742, 0.673, 0.2746, 0.6868, -0.6219, 0.483, 0.6164, -0.328, 0.6919, 0.6431, 0.4733, 0.5519, 0.6866, -0.6219, 0.4829, 0.6165, -0.105, -0.7982, 0.5931, -0.4633, -0.6722, 0.5774, -0.7909, 0.1528, 0.5925, -0.105, -0.7982, 0.5931, 0.6731, 0.2746, 0.6867, 0.7346, -0.06336, 0.6755, 0.2614, -0.7421, 0.6173, -0.02579, 0.5682, 0.8225, -0.5675, -0.3282, 0.7551, -0.05525, -0.03926, 0.9977, -0.5675, -0.3282, 0.7551, 0.484, -0.3173, 0.8155, -0.05525, -0.03926, 0.9977, 0.484, -0.3173, 0.8155, -0.02579, 0.5682, 0.8225, -0.05525, -0.03926, 0.9977, -0.2073, 0.4968, 0.8428, -0.3188, -0.4288, 0.8453, -0.3042, -0.4158, 0.857, -0.2134, 0.5023, 0.8379, -0.3188, -0.4288, 0.8453, 0.5812, -0.07223, 0.8105, 0.5901, -0.07428, 0.8039, -0.3042, -0.4158, 0.857, 0.5812, -0.07223, 0.8105, -0.2073, 0.4968, 0.8428, -0.2134, 0.5023, 0.8379, 0.5901, -0.07428, 0.8039, -0.2134, 0.5023, 0.8379, -0.3042, -0.4158, 0.857, -0.2894, -0.4021, 0.8687, -0.2196, 0.5075, 0.8332, -0.3042, -0.4158, 0.857, 0.5901, -0.07428, 0.8039, 0.5985, -0.07646, 0.7975, -0.2894, -0.4021, 0.8687, 0.5901, -0.07428, 0.8039, -0.2134, 0.5023, 0.8379, -0.2196, 0.5075, 0.8332, 0.5985, -0.07646, 0.7975, 0.724, -0.404, 0.5591, -0.03176, 0.8059, 0.5912, 0.3475, 0.7639, 0.5438, 0.8523, -0.02937, 0.5223, -0.03177, 0.8058, 0.5913, -0.5738, -0.3578, 0.7367, -0.6786, -0.04932, 0.7328, -0.365, 0.672, 0.6443, -0.5738, -0.3577, 0.7368, 0.724, -0.404, 0.5591, 0.4469, -0.6544, 0.61, -0.3526, -0.5987, 0.7192, 0.6199, 0.5889, 0.5185, -0.6657, 0.2148, 0.7146, -0.5243, 0.518, 0.6758, 0.2738, 0.7876, 0.552, -0.6657, 0.2149, 0.7146, 0.1738, -0.7376, 0.6524, -0.1637, -0.6973, 0.6979, -0.6682, -0.1128, 0.7354, 0.1738, -0.7376, 0.6525, 0.6199, 0.589, 0.5185, 0.8271, 0.2333, 0.5114, 0.5089, -0.6177, 0.5995, -0.1091, 0.7906, 0.6025, -0.5357, -0.4162, 0.7347, -0.6672, -0.1181, 0.7355, -0.4233, 0.6257, 0.6552, -0.5357, -0.4161, 0.7348, 0.7663, -0.3325, 0.5497, 0.514, -0.6143, 0.5987, -0.2934, -0.637, 0.7129, 0.7663, -0.3325, 0.5497, -0.1091, 0.7906, 0.6025, 0.2675, 0.7893, 0.5527, 0.8538, 0.05797, 0.5173, -0.6353, 0.3176, 0.7039, 0.0624, -0.7413, 0.6683, -0.2622, -0.6541, 0.7095, -0.6824, -0.008282, 0.7309, 0.06248, -0.7412, 0.6683, 0.7063, 0.4878, 0.513, 0.8509, 0.102, 0.5154, 0.406, -0.6744, 0.6167, 0.7063, 0.4878, 0.513, -0.6353, 0.3176, 0.7039, -0.4507, 0.6005, 0.6605, 0.3936, 0.7448, 0.5389, -0.5758, -0.3543, 0.7368, 0.7213, -0.4081, 0.5596, 0.4429, -0.6565, 0.6107, -0.356, -0.5962, 0.7195, 0.7212, -0.4081, 0.5597, -0.02718, 0.8065, 0.5906, 0.3521, 0.7622, 0.5433, 0.8519, -0.03456, 0.5225, -0.02713, 0.8065, 0.5906, -0.5759, -0.3542, 0.7368, -0.6791, -0.04517, 0.7327, -0.3614, 0.6746, 0.6437, 0.007583, -0.737, 0.6758, 0.7428, 0.4321, 0.5114, 0.8543, 0.03587, 0.5185, 0.3526, -0.6962, 0.6253, 0.7428, 0.4321, 0.5115, -0.6148, 0.3673, 0.6979, -0.4091, 0.6378, 0.6525, 0.451, 0.7158, 0.5331, -0.6148, 0.3673, 0.698, 0.007555, -0.737, 0.6758, -0.3085, -0.6278, 0.7146, -0.6842, 0.04439, 0.7279, 0.0609, 0.6461, 0.7608, -0.4189, -0.2455, 0.8742, 0.1237, 0.05238, 0.9909, -0.4189, -0.2455, 0.8742, 0.5968, -0.301, 0.7438, 0.1237, 0.05238, 0.9909, 0.5968, -0.301, 0.7438, 0.0609, 0.6461, 0.7608, 0.1237, 0.05238, 0.9909, -0.2241, 0.5313, 0.817, -0.3333, -0.4442, 0.8316, -0.3266, -0.4285, 0.8425, -0.2279, 0.5395, 0.8105, -0.3333, -0.4442, 0.8316, 0.5228, -0.06105, 0.8503, 0.5292, -0.06324, 0.8461, -0.3266, -0.4285, 0.8425, 0.5228, -0.06105, 0.8503, -0.2241, 0.5313, 0.817, -0.2279, 0.5395, 0.8105, 0.5292, -0.06324, 0.8461, -0.2279, 0.5395, 0.8105, -0.3266, -0.4285, 0.8425, -0.3193, -0.4125, 0.8532, -0.2316, 0.5474, 0.8042, -0.3266, -0.4285, 0.8425, 0.5292, -0.06324, 0.8461, 0.5355, -0.06546, 0.842, -0.3193, -0.4125, 0.8532, 0.5292, -0.06324, 0.8461, -0.2279, 0.5395, 0.8105, -0.2316, 0.5474, 0.8042, 0.5355, -0.06546, 0.842, 0.7401, 0.2602, 0.6202, -0.6303, 0.5299, 0.5674, -0.3224, 0.7711, 0.549, 0.5632, 0.585, 0.5836, -0.6303, 0.5299, 0.5674, -0.1327, -0.6963, 0.7054, -0.4474, -0.5741, 0.6858, -0.7792, 0.1821, 0.5997, -0.1326, -0.6963, 0.7054, 0.7401, 0.2602, 0.6201, 0.7474, -0.09484, 0.6576, 0.2014, -0.6751, 0.7097, 0.06382, 0.8328, 0.5499, -0.6817, -0.3268, 0.6546, -0.7869, 0.01363, 0.6169, -0.327, 0.7691, 0.5492, -0.6816, -0.3267, 0.6547, 0.6036, -0.4029, 0.6879, 0.3443, -0.6185, 0.7063, -0.4439, -0.5764, 0.6861, 0.6037, -0.4029, 0.688, 0.06377, 0.8328, 0.5499, 0.4307, 0.7, 0.5696, 0.7483, -0.09063, 0.6572, -0.6604, 0.4877, 0.571, -0.08795, -0.7018, 0.7069, -0.4087, -0.5983, 0.6891, -0.7853, 0.1328, 0.6047, -0.08791, -0.7018, 0.7069, 0.7263, 0.307, 0.615, 0.756, -0.04861, 0.6528, 0.2442, -0.6615, 0.7091, 0.7262, 0.3071, 0.6151, -0.6604, 0.4877, 0.571, -0.3704, 0.7482, 0.5505, 0.5274, 0.6215, 0.5793, -0.6744, -0.3387, 0.6561, 0.6119, -0.3921, 0.6869, 0.3562, -0.6123, 0.7059, -0.4325, -0.5838, 0.6871, 0.6119, -0.3919, 0.687, 0.04794, 0.8341, 0.5495, 0.418, 0.7086, 0.5685, 0.751, -0.0769, 0.6558, 0.04805, 0.8341, 0.5495, -0.6744, -0.3388, 0.656, -0.7858, -0.0008364, 0.6184, -0.3414, 0.7625, 0.5495, 0.03103, -0.7041, 0.7095, 0.6749, 0.4271, 0.6017, 0.7647, 0.07647, 0.6398, 0.3533, -0.6138, 0.706, 0.6748, 0.4271, 0.6018, -0.7251, 0.3684, 0.5818, -0.4885, 0.6727, 0.5557, 0.4211, 0.7065, 0.5688, -0.7251, 0.3684, 0.5818, 0.031, -0.7041, 0.7094, -0.3005, -0.651, 0.697, -0.7861, 0.002748, 0.6181, -0.008738, 0.6773, 0.7357, -0.5195, -0.2493, 0.8173, -0.01729, 0.09507, 0.9953, -0.5195, -0.2493, 0.8173, 0.4952, -0.2398, 0.835, -0.01729, 0.09507, 0.9953, 0.4952, -0.2398, 0.835, -0.008738, 0.6773, 0.7357, -0.01729, 0.09507, 0.9953, -0.2162, 0.5193, 0.8268, -0.3462, -0.4631, 0.8159, -0.3467, -0.4594, 0.8178, -0.2164, 0.5375, 0.815, -0.3462, -0.4631, 0.8159, 0.5114, -0.06665, 0.8568, 0.4948, -0.06398, 0.8667, -0.3467, -0.4594, 0.8178, 0.5114, -0.06665, 0.8568, -0.2162, 0.5193, 0.8268, -0.2164, 0.5375, 0.815, 0.4948, -0.06398, 0.8667, -0.2164, 0.5375, 0.815, -0.3467, -0.4594, 0.8178, -0.3472, -0.4555, 0.8197, -0.2159, 0.5547, 0.8036, -0.3467, -0.4594, 0.8178, 0.4948, -0.06398, 0.8667, 0.4774, -0.06127, 0.8765, -0.3472, -0.4555, 0.8197, 0.4948, -0.06398, 0.8667, -0.2164, 0.5375, 0.815, -0.2159, 0.5547, 0.8036, 0.4774, -0.06127, 0.8765, -0.8028, -0.2708, 0.5312, 0.4941, -0.4612, 0.737, 0.2379, -0.6649, 0.708, -0.5715, -0.5802, 0.5803, 0.494, -0.4612, 0.7371, 0.1717, 0.7685, 0.6164, 0.4636, 0.5781, 0.6715, 0.6447, -0.1745, 0.7443, 0.1717, 0.7684, 0.6165, -0.8028, -0.2709, 0.5311, -0.8535, 0.1345, 0.5035, -0.1966, 0.8043, 0.5607, -0.1141, -0.7445, 0.6578, 0.6426, 0.2686, 0.7176, 0.6689, -0.05637, 0.7412, 0.2158, -0.6754, 0.7051, 0.6425, 0.2685, 0.7177, -0.6702, 0.541, 0.5081, -0.3374, 0.7693, 0.5426, 0.4805, 0.5597, 0.6752, -0.6703, 0.5409, 0.508, -0.114, -0.7446, 0.6577, -0.4563, -0.6559, 0.6013, -0.8486, 0.1649, 0.5027, 0.4849, -0.4721, 0.7362, 0.1864, 0.763, 0.619, 0.4737, 0.5673, 0.6736, 0.6407, -0.1882, 0.7444, 0.1863, 0.763, 0.619, -0.8093, -0.2546, 0.5293, -0.8508, 0.1524, 0.5029, -0.1801, 0.8066, 0.563, -0.8093, -0.2545, 0.5295, 0.485, -0.472, 0.7362, 0.2249, -0.6712, 0.7063, -0.5842, -0.5698, 0.5779, 0.6682, 0.1494, 0.7288, -0.5598, 0.6469, 0.5178, -0.1971, 0.8043, 0.5606, 0.5558, 0.4596, 0.6927, -0.5598, 0.6469, 0.5178, -0.2427, -0.7313, 0.6374, -0.5712, -0.5804, 0.5804, -0.8063, 0.3148, 0.5008, -0.2427, -0.7313, 0.6374, 0.6683, 0.1495, 0.7287, 0.6447, -0.1743, 0.7443, 0.0992, -0.7177, 0.6892, 0.1794, 0.7656, 0.6178, -0.8062, -0.2624, 0.5302, -0.8521, 0.1439, 0.5032, -0.1881, 0.8056, 0.5619, -0.8062, -0.2624, 0.5302, 0.4893, -0.4669, 0.7366, 0.2311, -0.6682, 0.7072, -0.5781, -0.5748, 0.5791, 0.4894, -0.4669, 0.7366, 0.1794, 0.7657, 0.6177, 0.4688, 0.5725, 0.6726, 0.6426, -0.1816, 0.7444, -0.06631, 0.6446, 0.7617, -0.6045, -0.3053, 0.7358, -0.135, 0.04984, 0.9896, -0.6045, -0.3053, 0.7358, 0.41, -0.2454, 0.8784, -0.135, 0.04984, 0.9896, 0.41, -0.2454, 0.8784, -0.06631, 0.6446, 0.7617, -0.135, 0.04984, 0.9896, -0.3746, -0.226, 0.8992, -0.3746, -0.226, 0.8992, -0.3579, -0.223, 0.9068, -0.3579, -0.2229, 0.9068, -0.3579, -0.2229, 0.9068, -0.3579, -0.223, 0.9068, -0.3208, -0.213, 0.9229, -0.3208, -0.213, 0.9229, -0.3208, -0.213, 0.9229, -0.3208, -0.213, 0.9229, -0.3005, -0.206, 0.9313, -0.09394, -0.3164, 0.944, -0.09394, -0.3164, 0.944, -0.08037, -0.291, 0.9533, -0.07724, -0.2919, 0.9533, -0.07724, -0.2919, 0.9533, -0.08037, -0.291, 0.9533, -0.04294, -0.2339, 0.9713, -0.04291, -0.2339, 0.9713, -0.04291, -0.2339, 0.9713, -0.04294, -0.2339, 0.9713, -0.02542, -0.2003, 0.9794, 0.03143, -0.3395, 0.9401, 0.03146, -0.3396, 0.9401, 0.01793, -0.3221, 0.9465, 0.01795, -0.3221, 0.9465, 0.01795, -0.3221, 0.9465, 0.01793, -0.3221, 0.9465, -0.007208, -0.2813, 0.9596, -0.007187, -0.2813, 0.9596, -0.007187, -0.2813, 0.9596, -0.007208, -0.2813, 0.9596, -0.01883, -0.2579, 0.966, 0.1664, 0.399, 0.9017, 0.1664, 0.399, 0.9017, 0.1532, 0.3862, 0.9096, 0.1532, 0.3862, 0.9096, 0.1532, 0.3862, 0.9096, 0.1532, 0.3862, 0.9096, 0.1264, 0.3549, 0.9263, 0.1263, 0.3549, 0.9263, 0.1263, 0.3549, 0.9263, 0.1264, 0.3549, 0.9263, 0.1126, 0.3364, 0.935, -0.0536, 0.3258, 0.9439, -0.05363, 0.3258, 0.9439, -0.05121, 0.3094, 0.9496, -0.05123, 0.3094, 0.9496, -0.05123, 0.3094, 0.9496, -0.05121, 0.3094, 0.9496, -0.04562, 0.2719, 0.9612, -0.04566, 0.272, 0.9612, -0.04566, 0.272, 0.9612, -0.04562, 0.2719, 0.9612, -0.04246, 0.2509, 0.9671])] * 3)])

# ---- objects
ob_flower_pink_a = bpy.data.objects.new('flower_pink_A', me_flower_pink_a)

# ---- transforms, parenting, visibility, modifiers, constraints
ob_flower_pink_a.location = (0.0, 0.0, 0.0)

# ---- collection membership
scene.collection.objects.link(ob_flower_pink_a)

# ---- scene / render settings (as saved in the file)
scene.frame_start = 1; scene.frame_end = 250; scene.frame_set(1)
scene.render.engine = 'BLENDER_EEVEE_NEXT'
scene.render.resolution_x = 960
scene.render.resolution_y = 720
scene.render.bake_bias = 0.0
scene.render.bake_samples = 0
scene.render.compositor_device = 'GPU'
scene.eevee.use_volume_custom_range = False
scene.eevee.fast_gi_thickness_near = 0.1
scene.eevee.fast_gi_thickness_far = 0.0
scene.eevee.ray_tracing_options.screen_trace_thickness = 0.1
bpy.context.view_layer.update()

# ---- added for rendering (the .blend has no active camera): camera
cam_auto = bpy.data.cameras.new('AutoCamera')
cam_auto.lens = 50.0
cam_auto.sensor_width = 36.0
cam_auto.clip_end = 1000.0
ob_auto_camera = bpy.data.objects.new('AutoCamera', cam_auto)
scene.collection.objects.link(ob_auto_camera)
ob_auto_camera.location = (0.567374, -0.693124, 0.709131)
ob_auto_camera.rotation_euler = (1.09748, -7.21219e-08, 0.694738)
scene.camera = ob_auto_camera
bpy.context.view_layer.update()
